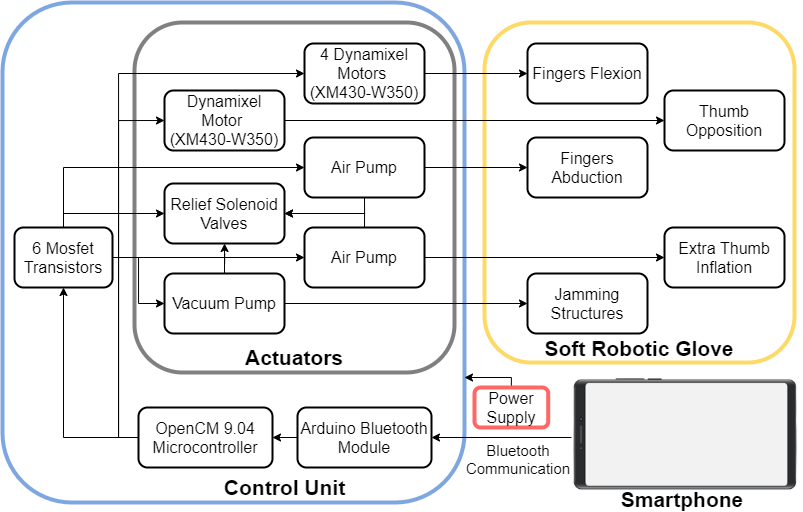

The diagram above was exported from draw.io. Its source (the exported page's mxGraphModel, read from the mxfile embedded in the PNG):
<mxGraphModel dx="1021" dy="567" grid="1" gridSize="10" guides="1" tooltips="1" connect="1" arrows="1" fold="1" page="1" pageScale="1" pageWidth="827" pageHeight="1169" math="0" shadow="0">
  <root>
    <mxCell id="0" />
    <mxCell id="1" parent="0" />
    <mxCell id="xp5_ZT0I0PH-kJOezVw7-2" value="" style="rounded=1;whiteSpace=wrap;html=1;fillColor=none;strokeColor=#7EA6E0;strokeWidth=4;" parent="1" vertex="1">
      <mxGeometry x="10" y="20" width="462" height="500" as="geometry" />
    </mxCell>
    <mxCell id="xp5_ZT0I0PH-kJOezVw7-61" style="edgeStyle=orthogonalEdgeStyle;rounded=0;orthogonalLoop=1;jettySize=auto;html=1;exitX=0.451;exitY=0.576;exitDx=0;exitDy=0;fontSize=14;exitPerimeter=0;entryX=1;entryY=0.5;entryDx=0;entryDy=0;" parent="1" source="IuVkxIBr6o4uJVJQl45z-1" target="aRDDD6Hygiehe81MiDCc-1" edge="1">
      <mxGeometry relative="1" as="geometry">
        <mxPoint x="572" y="455" as="sourcePoint" />
        <mxPoint x="380" y="455" as="targetPoint" />
      </mxGeometry>
    </mxCell>
    <mxCell id="xp5_ZT0I0PH-kJOezVw7-42" value="" style="rounded=1;whiteSpace=wrap;html=1;fillColor=none;strokeColor=#808080;fontColor=#333333;strokeWidth=4;" parent="1" vertex="1">
      <mxGeometry x="142" y="40" width="320" height="350" as="geometry" />
    </mxCell>
    <mxCell id="xp5_ZT0I0PH-kJOezVw7-1" value="" style="rounded=1;whiteSpace=wrap;html=1;fillColor=none;strokeColor=#FFD966;strokeWidth=4;" parent="1" vertex="1">
      <mxGeometry x="492" y="40" width="310" height="340" as="geometry" />
    </mxCell>
    <mxCell id="xp5_ZT0I0PH-kJOezVw7-40" style="edgeStyle=orthogonalEdgeStyle;rounded=0;orthogonalLoop=1;jettySize=auto;html=1;exitX=1;exitY=0.5;exitDx=0;exitDy=0;" parent="1" source="xp5_ZT0I0PH-kJOezVw7-5" target="xp5_ZT0I0PH-kJOezVw7-18" edge="1">
      <mxGeometry relative="1" as="geometry" />
    </mxCell>
    <mxCell id="xp5_ZT0I0PH-kJOezVw7-5" value="4 Dynamixel Motors &lt;br style=&quot;font-size: 16px;&quot;&gt;(XM430-W350)" style="rounded=1;whiteSpace=wrap;html=1;fontSize=16;strokeWidth=2;" parent="1" vertex="1">
      <mxGeometry x="312" y="61" width="120" height="60" as="geometry" />
    </mxCell>
    <mxCell id="xp5_ZT0I0PH-kJOezVw7-35" style="edgeStyle=orthogonalEdgeStyle;rounded=0;orthogonalLoop=1;jettySize=auto;html=1;exitX=0.5;exitY=0;exitDx=0;exitDy=0;entryX=1;entryY=0.5;entryDx=0;entryDy=0;" parent="1" source="xp5_ZT0I0PH-kJOezVw7-6" target="xp5_ZT0I0PH-kJOezVw7-10" edge="1">
      <mxGeometry relative="1" as="geometry">
        <Array as="points">
          <mxPoint x="372" y="231" />
        </Array>
      </mxGeometry>
    </mxCell>
    <mxCell id="xp5_ZT0I0PH-kJOezVw7-38" style="edgeStyle=orthogonalEdgeStyle;rounded=0;orthogonalLoop=1;jettySize=auto;html=1;exitX=1;exitY=0.5;exitDx=0;exitDy=0;entryX=0;entryY=0.5;entryDx=0;entryDy=0;" parent="1" source="xp5_ZT0I0PH-kJOezVw7-6" target="xp5_ZT0I0PH-kJOezVw7-20" edge="1">
      <mxGeometry relative="1" as="geometry" />
    </mxCell>
    <mxCell id="xp5_ZT0I0PH-kJOezVw7-6" value="Air Pump" style="rounded=1;whiteSpace=wrap;html=1;fontSize=16;strokeWidth=2;" parent="1" vertex="1">
      <mxGeometry x="312" y="245" width="120" height="60" as="geometry" />
    </mxCell>
    <mxCell id="xp5_ZT0I0PH-kJOezVw7-34" style="edgeStyle=orthogonalEdgeStyle;rounded=0;orthogonalLoop=1;jettySize=auto;html=1;exitX=0.5;exitY=1;exitDx=0;exitDy=0;entryX=1;entryY=0.5;entryDx=0;entryDy=0;" parent="1" source="xp5_ZT0I0PH-kJOezVw7-8" target="xp5_ZT0I0PH-kJOezVw7-10" edge="1">
      <mxGeometry relative="1" as="geometry">
        <Array as="points">
          <mxPoint x="372" y="231" />
        </Array>
      </mxGeometry>
    </mxCell>
    <mxCell id="xp5_ZT0I0PH-kJOezVw7-37" style="edgeStyle=orthogonalEdgeStyle;rounded=0;orthogonalLoop=1;jettySize=auto;html=1;exitX=1;exitY=0.5;exitDx=0;exitDy=0;" parent="1" source="xp5_ZT0I0PH-kJOezVw7-8" target="xp5_ZT0I0PH-kJOezVw7-22" edge="1">
      <mxGeometry relative="1" as="geometry" />
    </mxCell>
    <mxCell id="xp5_ZT0I0PH-kJOezVw7-8" value="Air Pump" style="rounded=1;whiteSpace=wrap;html=1;fontSize=16;strokeWidth=2;" parent="1" vertex="1">
      <mxGeometry x="312" y="155" width="120" height="60" as="geometry" />
    </mxCell>
    <mxCell id="xp5_ZT0I0PH-kJOezVw7-10" value="Relief Solenoid Valves" style="rounded=1;whiteSpace=wrap;html=1;fontSize=16;strokeWidth=2;" parent="1" vertex="1">
      <mxGeometry x="172" y="201" width="120" height="60" as="geometry" />
    </mxCell>
    <mxCell id="xp5_ZT0I0PH-kJOezVw7-41" style="edgeStyle=orthogonalEdgeStyle;rounded=0;orthogonalLoop=1;jettySize=auto;html=1;exitX=1;exitY=0.5;exitDx=0;exitDy=0;" parent="1" source="xp5_ZT0I0PH-kJOezVw7-15" target="xp5_ZT0I0PH-kJOezVw7-19" edge="1">
      <mxGeometry relative="1" as="geometry" />
    </mxCell>
    <mxCell id="xp5_ZT0I0PH-kJOezVw7-15" value="&lt;font style=&quot;font-size: 16px;&quot;&gt;Dynamixel Motor&amp;nbsp;&lt;br style=&quot;font-size: 16px;&quot;&gt;(XM430-W350)&lt;/font&gt;" style="rounded=1;whiteSpace=wrap;html=1;strokeWidth=2;fontSize=16;" parent="1" vertex="1">
      <mxGeometry x="172" y="108" width="120" height="60" as="geometry" />
    </mxCell>
    <mxCell id="xp5_ZT0I0PH-kJOezVw7-36" style="edgeStyle=orthogonalEdgeStyle;rounded=0;orthogonalLoop=1;jettySize=auto;html=1;exitX=0.5;exitY=0;exitDx=0;exitDy=0;" parent="1" source="xp5_ZT0I0PH-kJOezVw7-16" target="xp5_ZT0I0PH-kJOezVw7-10" edge="1">
      <mxGeometry relative="1" as="geometry" />
    </mxCell>
    <mxCell id="xp5_ZT0I0PH-kJOezVw7-39" style="edgeStyle=orthogonalEdgeStyle;rounded=0;orthogonalLoop=1;jettySize=auto;html=1;exitX=1;exitY=0.5;exitDx=0;exitDy=0;entryX=0;entryY=0.5;entryDx=0;entryDy=0;" parent="1" source="xp5_ZT0I0PH-kJOezVw7-16" target="xp5_ZT0I0PH-kJOezVw7-23" edge="1">
      <mxGeometry relative="1" as="geometry" />
    </mxCell>
    <mxCell id="xp5_ZT0I0PH-kJOezVw7-16" value="Vacuum Pump" style="rounded=1;whiteSpace=wrap;html=1;fontSize=16;strokeWidth=2;" parent="1" vertex="1">
      <mxGeometry x="172" y="291" width="120" height="60" as="geometry" />
    </mxCell>
    <mxCell id="aRDDD6Hygiehe81MiDCc-7" style="edgeStyle=orthogonalEdgeStyle;rounded=0;orthogonalLoop=1;jettySize=auto;html=1;exitX=0;exitY=0.5;exitDx=0;exitDy=0;entryX=0;entryY=0.5;entryDx=0;entryDy=0;" edge="1" parent="1" source="xp5_ZT0I0PH-kJOezVw7-17" target="xp5_ZT0I0PH-kJOezVw7-15">
      <mxGeometry relative="1" as="geometry" />
    </mxCell>
    <mxCell id="aRDDD6Hygiehe81MiDCc-8" style="edgeStyle=orthogonalEdgeStyle;rounded=0;orthogonalLoop=1;jettySize=auto;html=1;exitX=0;exitY=0.5;exitDx=0;exitDy=0;entryX=0;entryY=0.5;entryDx=0;entryDy=0;" edge="1" parent="1" source="xp5_ZT0I0PH-kJOezVw7-17" target="xp5_ZT0I0PH-kJOezVw7-5">
      <mxGeometry relative="1" as="geometry" />
    </mxCell>
    <mxCell id="aRDDD6Hygiehe81MiDCc-9" style="edgeStyle=orthogonalEdgeStyle;rounded=0;orthogonalLoop=1;jettySize=auto;html=1;exitX=0;exitY=0.5;exitDx=0;exitDy=0;entryX=0.5;entryY=1;entryDx=0;entryDy=0;" edge="1" parent="1" source="xp5_ZT0I0PH-kJOezVw7-17" target="aRDDD6Hygiehe81MiDCc-5">
      <mxGeometry relative="1" as="geometry" />
    </mxCell>
    <mxCell id="xp5_ZT0I0PH-kJOezVw7-17" value="OpenCM 9.04 Microcontroller" style="rounded=1;whiteSpace=wrap;html=1;strokeColor=#000000;fontSize=16;strokeWidth=2;" parent="1" vertex="1">
      <mxGeometry x="146" y="425" width="134" height="60" as="geometry" />
    </mxCell>
    <mxCell id="aRDDD6Hygiehe81MiDCc-3" style="edgeStyle=orthogonalEdgeStyle;rounded=0;orthogonalLoop=1;jettySize=auto;html=1;exitX=0;exitY=0.5;exitDx=0;exitDy=0;entryX=1;entryY=0.5;entryDx=0;entryDy=0;" edge="1" parent="1" source="aRDDD6Hygiehe81MiDCc-1" target="xp5_ZT0I0PH-kJOezVw7-17">
      <mxGeometry relative="1" as="geometry" />
    </mxCell>
    <mxCell id="aRDDD6Hygiehe81MiDCc-1" value="Arduino Bluetooth&lt;br&gt;Module" style="rounded=1;whiteSpace=wrap;html=1;strokeColor=#000000;fontSize=16;strokeWidth=2;" vertex="1" parent="1">
      <mxGeometry x="305" y="425" width="134" height="60" as="geometry" />
    </mxCell>
    <mxCell id="xp5_ZT0I0PH-kJOezVw7-18" value="Fingers Flexion" style="rounded=1;whiteSpace=wrap;html=1;fontSize=16;strokeWidth=2;" parent="1" vertex="1">
      <mxGeometry x="535" y="61" width="120" height="60" as="geometry" />
    </mxCell>
    <mxCell id="xp5_ZT0I0PH-kJOezVw7-19" value="Thumb Opposition" style="rounded=1;whiteSpace=wrap;html=1;fontSize=16;strokeWidth=2;" parent="1" vertex="1">
      <mxGeometry x="672" y="108" width="120" height="60" as="geometry" />
    </mxCell>
    <mxCell id="xp5_ZT0I0PH-kJOezVw7-20" value="Extra Thumb Inflation" style="rounded=1;whiteSpace=wrap;html=1;fontSize=16;strokeWidth=2;" parent="1" vertex="1">
      <mxGeometry x="672" y="245" width="120" height="60" as="geometry" />
    </mxCell>
    <mxCell id="xp5_ZT0I0PH-kJOezVw7-22" value="Fingers Abduction" style="rounded=1;whiteSpace=wrap;html=1;fontSize=16;strokeWidth=2;" parent="1" vertex="1">
      <mxGeometry x="535" y="155" width="120" height="60" as="geometry" />
    </mxCell>
    <mxCell id="xp5_ZT0I0PH-kJOezVw7-23" value="Jamming Structures" style="rounded=1;whiteSpace=wrap;html=1;fontSize=16;strokeWidth=2;" parent="1" vertex="1">
      <mxGeometry x="535" y="291" width="120" height="60" as="geometry" />
    </mxCell>
    <mxCell id="xp5_ZT0I0PH-kJOezVw7-50" value="&lt;font style=&quot;font-size: 21px;&quot;&gt;&lt;b style=&quot;font-size: 21px;&quot;&gt;Actuators&lt;/b&gt;&lt;/font&gt;" style="text;html=1;strokeColor=none;fillColor=none;align=center;verticalAlign=middle;whiteSpace=wrap;rounded=0;fontSize=21;" parent="1" vertex="1">
      <mxGeometry x="282" y="365" width="40" height="20" as="geometry" />
    </mxCell>
    <mxCell id="xp5_ZT0I0PH-kJOezVw7-51" value="&lt;font style=&quot;font-size: 21px;&quot;&gt;&lt;b style=&quot;font-size: 21px;&quot;&gt;Smartphone&lt;/b&gt;&lt;/font&gt;" style="text;html=1;strokeColor=none;fillColor=none;align=center;verticalAlign=middle;whiteSpace=wrap;rounded=0;fontSize=21;" parent="1" vertex="1">
      <mxGeometry x="605" y="507" width="170" height="20" as="geometry" />
    </mxCell>
    <mxCell id="xp5_ZT0I0PH-kJOezVw7-52" value="&lt;font style=&quot;font-size: 21px;&quot;&gt;&lt;b style=&quot;font-size: 21px;&quot;&gt;Soft Robotic Glove&lt;/b&gt;&lt;/font&gt;" style="text;html=1;strokeColor=none;fillColor=none;align=center;verticalAlign=middle;whiteSpace=wrap;rounded=0;fontSize=21;" parent="1" vertex="1">
      <mxGeometry x="542" y="356" width="210" height="20" as="geometry" />
    </mxCell>
    <mxCell id="xp5_ZT0I0PH-kJOezVw7-53" value="&lt;font style=&quot;font-size: 21px;&quot;&gt;&lt;b style=&quot;font-size: 21px;&quot;&gt;Control Unit&lt;/b&gt;&lt;/font&gt;" style="text;html=1;strokeColor=none;fillColor=none;align=center;verticalAlign=middle;whiteSpace=wrap;rounded=0;fontSize=21;" parent="1" vertex="1">
      <mxGeometry x="221.5" y="495" width="141" height="20" as="geometry" />
    </mxCell>
    <mxCell id="z8WjaRGQndUrsG6TQ2Dx-2" style="edgeStyle=orthogonalEdgeStyle;rounded=0;orthogonalLoop=1;jettySize=auto;html=1;exitX=0.5;exitY=0;exitDx=0;exitDy=0;entryX=1;entryY=0.75;entryDx=0;entryDy=0;" parent="1" source="xp5_ZT0I0PH-kJOezVw7-48" target="xp5_ZT0I0PH-kJOezVw7-2" edge="1">
      <mxGeometry relative="1" as="geometry">
        <Array as="points">
          <mxPoint x="519" y="395" />
        </Array>
      </mxGeometry>
    </mxCell>
    <mxCell id="xp5_ZT0I0PH-kJOezVw7-48" value="Power&lt;br style=&quot;font-size: 16px&quot;&gt;Supply" style="rounded=1;whiteSpace=wrap;html=1;strokeColor=#FF6666;fillColor=none;fontSize=16;strokeWidth=4;" parent="1" vertex="1">
      <mxGeometry x="482" y="405" width="73.71" height="40" as="geometry" />
    </mxCell>
    <mxCell id="xp5_ZT0I0PH-kJOezVw7-60" value="&lt;font style=&quot;font-size: 15px;&quot;&gt;Bluetooth&lt;br style=&quot;font-size: 15px;&quot;&gt;Communication&lt;/font&gt;" style="text;html=1;strokeColor=none;fillColor=none;align=center;verticalAlign=middle;whiteSpace=wrap;rounded=0;fontSize=15;" parent="1" vertex="1">
      <mxGeometry x="506" y="467" width="40" height="20" as="geometry" />
    </mxCell>
    <mxCell id="IuVkxIBr6o4uJVJQl45z-1" value="" style="shape=image;verticalLabelPosition=bottom;labelBackgroundColor=#ffffff;verticalAlign=top;aspect=fixed;imageAspect=0;image=data:image/png,(base64 omitted: 12040 chars);rotation=-90;" parent="1" vertex="1">
      <mxGeometry x="635.16" y="334.16" width="118.75" height="230.03" as="geometry" />
    </mxCell>
    <mxCell id="aRDDD6Hygiehe81MiDCc-10" style="edgeStyle=orthogonalEdgeStyle;rounded=0;orthogonalLoop=1;jettySize=auto;html=1;exitX=0.5;exitY=0;exitDx=0;exitDy=0;entryX=0;entryY=0.5;entryDx=0;entryDy=0;" edge="1" parent="1" source="aRDDD6Hygiehe81MiDCc-5" target="xp5_ZT0I0PH-kJOezVw7-8">
      <mxGeometry relative="1" as="geometry" />
    </mxCell>
    <mxCell id="aRDDD6Hygiehe81MiDCc-11" style="edgeStyle=orthogonalEdgeStyle;rounded=0;orthogonalLoop=1;jettySize=auto;html=1;exitX=0.5;exitY=0;exitDx=0;exitDy=0;entryX=0;entryY=0.5;entryDx=0;entryDy=0;" edge="1" parent="1" source="aRDDD6Hygiehe81MiDCc-5" target="xp5_ZT0I0PH-kJOezVw7-10">
      <mxGeometry relative="1" as="geometry">
        <Array as="points">
          <mxPoint x="71" y="231" />
        </Array>
      </mxGeometry>
    </mxCell>
    <mxCell id="aRDDD6Hygiehe81MiDCc-12" style="edgeStyle=orthogonalEdgeStyle;rounded=0;orthogonalLoop=1;jettySize=auto;html=1;exitX=1;exitY=0.5;exitDx=0;exitDy=0;entryX=0;entryY=0.5;entryDx=0;entryDy=0;" edge="1" parent="1" source="aRDDD6Hygiehe81MiDCc-5" target="xp5_ZT0I0PH-kJOezVw7-6">
      <mxGeometry relative="1" as="geometry" />
    </mxCell>
    <mxCell id="aRDDD6Hygiehe81MiDCc-13" style="edgeStyle=orthogonalEdgeStyle;rounded=0;orthogonalLoop=1;jettySize=auto;html=1;exitX=1;exitY=0.5;exitDx=0;exitDy=0;entryX=0;entryY=0.5;entryDx=0;entryDy=0;" edge="1" parent="1" source="aRDDD6Hygiehe81MiDCc-5" target="xp5_ZT0I0PH-kJOezVw7-16">
      <mxGeometry relative="1" as="geometry" />
    </mxCell>
    <mxCell id="aRDDD6Hygiehe81MiDCc-5" value="6 Mosfet&lt;br&gt;Transistors" style="rounded=1;whiteSpace=wrap;html=1;fontSize=16;strokeWidth=2;" vertex="1" parent="1">
      <mxGeometry x="22" y="245" width="98" height="60" as="geometry" />
    </mxCell>
  </root>
</mxGraphModel>